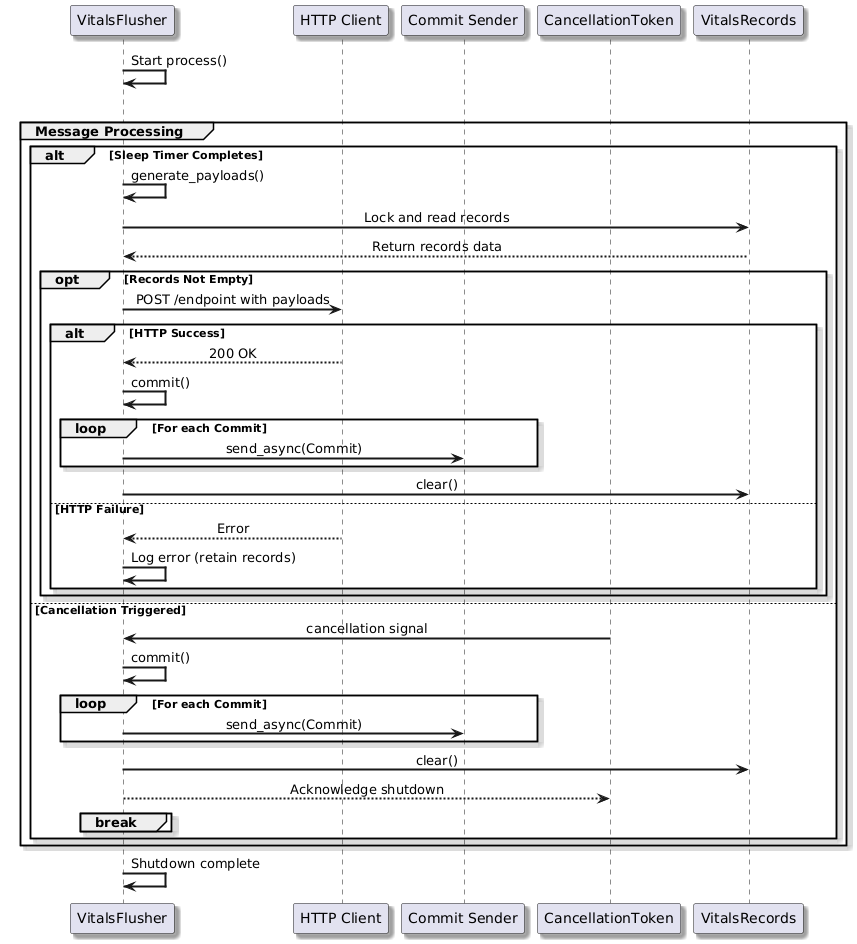

The diagram above was rendered by PlantUML. Its source (embedded in the PNG):
@startuml
skinparam componentStyle uml2
skinparam defaultFontName Arial
skinparam defaultTextAlignment center
skinparam shadowing true
skinparam arrowThickness 2
skinparam componentBorderColor Black
skinparam queueBackgroundColor LightGray

participant "VitalsFlusher" as Flusher
participant "HTTP Client" as HTTP
participant "Commit Sender" as Sender
participant "CancellationToken" as Token
participant "VitalsRecords" as Records

Flusher -> Flusher: Start process()

loop until cancelled
    group Message Processing
        alt Sleep Timer Completes
            Flusher -> Flusher: generate_payloads()
            Flusher -> Records: Lock and read records
            Records --> Flusher: Return records data
            
            opt Records Not Empty
                Flusher -> HTTP: POST /endpoint with payloads
                alt HTTP Success
                    HTTP --> Flusher: 200 OK
                    Flusher -> Flusher: commit()
                    loop For each Commit
                        Flusher -> Sender: send_async(Commit)
                    end
                    Flusher -> Records: clear()
                else HTTP Failure
                    HTTP --> Flusher: Error
                    Flusher -> Flusher: Log error (retain records)
                end
            end
        else Cancellation Triggered
            Token -> Flusher: cancellation signal
            Flusher -> Flusher: commit()
            loop For each Commit
                Flusher -> Sender: send_async(Commit)
            end
            Flusher -> Records: clear()
            Flusher --> Token: Acknowledge shutdown
            break
        end
    end
end

Flusher -> Flusher: Shutdown complete
@enduml